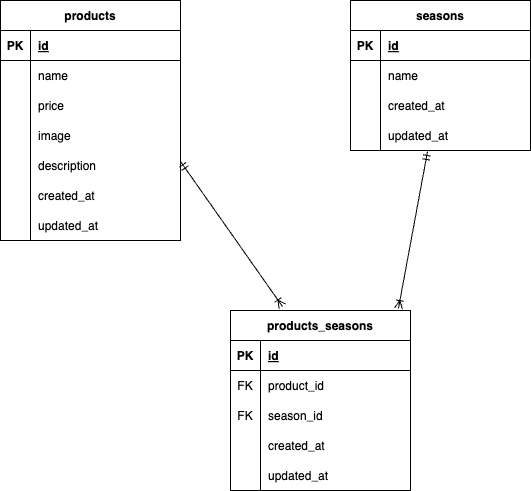

The diagram above was exported from draw.io. Its source (the exported page's mxGraphModel, read from the mxfile embedded in the PNG):
<mxGraphModel dx="694" dy="528" grid="1" gridSize="10" guides="1" tooltips="1" connect="1" arrows="1" fold="1" page="1" pageScale="1" pageWidth="827" pageHeight="1169" math="0" shadow="0">
  <root>
    <mxCell id="0" />
    <mxCell id="1" parent="0" />
    <mxCell id="2" value="products" style="shape=table;startSize=30;container=1;collapsible=1;childLayout=tableLayout;fixedRows=1;rowLines=0;fontStyle=1;align=center;resizeLast=1;" vertex="1" parent="1">
      <mxGeometry x="40" y="50" width="180" height="240" as="geometry" />
    </mxCell>
    <mxCell id="3" value="" style="shape=tableRow;horizontal=0;startSize=0;swimlaneHead=0;swimlaneBody=0;fillColor=none;collapsible=0;dropTarget=0;points=[[0,0.5],[1,0.5]];portConstraint=eastwest;top=0;left=0;right=0;bottom=1;" vertex="1" parent="2">
      <mxGeometry y="30" width="180" height="30" as="geometry" />
    </mxCell>
    <mxCell id="4" value="PK" style="shape=partialRectangle;connectable=0;fillColor=none;top=0;left=0;bottom=0;right=0;fontStyle=1;overflow=hidden;" vertex="1" parent="3">
      <mxGeometry width="30" height="30" as="geometry">
        <mxRectangle width="30" height="30" as="alternateBounds" />
      </mxGeometry>
    </mxCell>
    <mxCell id="5" value="id" style="shape=partialRectangle;connectable=0;fillColor=none;top=0;left=0;bottom=0;right=0;align=left;spacingLeft=6;fontStyle=5;overflow=hidden;" vertex="1" parent="3">
      <mxGeometry x="30" width="150" height="30" as="geometry">
        <mxRectangle width="150" height="30" as="alternateBounds" />
      </mxGeometry>
    </mxCell>
    <mxCell id="6" value="" style="shape=tableRow;horizontal=0;startSize=0;swimlaneHead=0;swimlaneBody=0;fillColor=none;collapsible=0;dropTarget=0;points=[[0,0.5],[1,0.5]];portConstraint=eastwest;top=0;left=0;right=0;bottom=0;" vertex="1" parent="2">
      <mxGeometry y="60" width="180" height="30" as="geometry" />
    </mxCell>
    <mxCell id="7" value="" style="shape=partialRectangle;connectable=0;fillColor=none;top=0;left=0;bottom=0;right=0;editable=1;overflow=hidden;" vertex="1" parent="6">
      <mxGeometry width="30" height="30" as="geometry">
        <mxRectangle width="30" height="30" as="alternateBounds" />
      </mxGeometry>
    </mxCell>
    <mxCell id="8" value="name" style="shape=partialRectangle;connectable=0;fillColor=none;top=0;left=0;bottom=0;right=0;align=left;spacingLeft=6;overflow=hidden;" vertex="1" parent="6">
      <mxGeometry x="30" width="150" height="30" as="geometry">
        <mxRectangle width="150" height="30" as="alternateBounds" />
      </mxGeometry>
    </mxCell>
    <mxCell id="9" value="" style="shape=tableRow;horizontal=0;startSize=0;swimlaneHead=0;swimlaneBody=0;fillColor=none;collapsible=0;dropTarget=0;points=[[0,0.5],[1,0.5]];portConstraint=eastwest;top=0;left=0;right=0;bottom=0;" vertex="1" parent="2">
      <mxGeometry y="90" width="180" height="30" as="geometry" />
    </mxCell>
    <mxCell id="10" value="" style="shape=partialRectangle;connectable=0;fillColor=none;top=0;left=0;bottom=0;right=0;editable=1;overflow=hidden;" vertex="1" parent="9">
      <mxGeometry width="30" height="30" as="geometry">
        <mxRectangle width="30" height="30" as="alternateBounds" />
      </mxGeometry>
    </mxCell>
    <mxCell id="11" value="price" style="shape=partialRectangle;connectable=0;fillColor=none;top=0;left=0;bottom=0;right=0;align=left;spacingLeft=6;overflow=hidden;" vertex="1" parent="9">
      <mxGeometry x="30" width="150" height="30" as="geometry">
        <mxRectangle width="150" height="30" as="alternateBounds" />
      </mxGeometry>
    </mxCell>
    <mxCell id="12" value="" style="shape=tableRow;horizontal=0;startSize=0;swimlaneHead=0;swimlaneBody=0;fillColor=none;collapsible=0;dropTarget=0;points=[[0,0.5],[1,0.5]];portConstraint=eastwest;top=0;left=0;right=0;bottom=0;" vertex="1" parent="2">
      <mxGeometry y="120" width="180" height="30" as="geometry" />
    </mxCell>
    <mxCell id="13" value="" style="shape=partialRectangle;connectable=0;fillColor=none;top=0;left=0;bottom=0;right=0;editable=1;overflow=hidden;" vertex="1" parent="12">
      <mxGeometry width="30" height="30" as="geometry">
        <mxRectangle width="30" height="30" as="alternateBounds" />
      </mxGeometry>
    </mxCell>
    <mxCell id="14" value="image" style="shape=partialRectangle;connectable=0;fillColor=none;top=0;left=0;bottom=0;right=0;align=left;spacingLeft=6;overflow=hidden;" vertex="1" parent="12">
      <mxGeometry x="30" width="150" height="30" as="geometry">
        <mxRectangle width="150" height="30" as="alternateBounds" />
      </mxGeometry>
    </mxCell>
    <mxCell id="18" value="" style="shape=tableRow;horizontal=0;startSize=0;swimlaneHead=0;swimlaneBody=0;fillColor=none;collapsible=0;dropTarget=0;points=[[0,0.5],[1,0.5]];portConstraint=eastwest;top=0;left=0;right=0;bottom=0;" vertex="1" parent="2">
      <mxGeometry y="150" width="180" height="30" as="geometry" />
    </mxCell>
    <mxCell id="19" value="" style="shape=partialRectangle;connectable=0;fillColor=none;top=0;left=0;bottom=0;right=0;editable=1;overflow=hidden;" vertex="1" parent="18">
      <mxGeometry width="30" height="30" as="geometry">
        <mxRectangle width="30" height="30" as="alternateBounds" />
      </mxGeometry>
    </mxCell>
    <mxCell id="20" value="description" style="shape=partialRectangle;connectable=0;fillColor=none;top=0;left=0;bottom=0;right=0;align=left;spacingLeft=6;overflow=hidden;" vertex="1" parent="18">
      <mxGeometry x="30" width="150" height="30" as="geometry">
        <mxRectangle width="150" height="30" as="alternateBounds" />
      </mxGeometry>
    </mxCell>
    <mxCell id="21" value="" style="shape=tableRow;horizontal=0;startSize=0;swimlaneHead=0;swimlaneBody=0;fillColor=none;collapsible=0;dropTarget=0;points=[[0,0.5],[1,0.5]];portConstraint=eastwest;top=0;left=0;right=0;bottom=0;" vertex="1" parent="2">
      <mxGeometry y="180" width="180" height="30" as="geometry" />
    </mxCell>
    <mxCell id="22" value="" style="shape=partialRectangle;connectable=0;fillColor=none;top=0;left=0;bottom=0;right=0;editable=1;overflow=hidden;" vertex="1" parent="21">
      <mxGeometry width="30" height="30" as="geometry">
        <mxRectangle width="30" height="30" as="alternateBounds" />
      </mxGeometry>
    </mxCell>
    <mxCell id="23" value="created_at" style="shape=partialRectangle;connectable=0;fillColor=none;top=0;left=0;bottom=0;right=0;align=left;spacingLeft=6;overflow=hidden;" vertex="1" parent="21">
      <mxGeometry x="30" width="150" height="30" as="geometry">
        <mxRectangle width="150" height="30" as="alternateBounds" />
      </mxGeometry>
    </mxCell>
    <mxCell id="24" value="" style="shape=tableRow;horizontal=0;startSize=0;swimlaneHead=0;swimlaneBody=0;fillColor=none;collapsible=0;dropTarget=0;points=[[0,0.5],[1,0.5]];portConstraint=eastwest;top=0;left=0;right=0;bottom=0;" vertex="1" parent="2">
      <mxGeometry y="210" width="180" height="30" as="geometry" />
    </mxCell>
    <mxCell id="25" value="" style="shape=partialRectangle;connectable=0;fillColor=none;top=0;left=0;bottom=0;right=0;editable=1;overflow=hidden;" vertex="1" parent="24">
      <mxGeometry width="30" height="30" as="geometry">
        <mxRectangle width="30" height="30" as="alternateBounds" />
      </mxGeometry>
    </mxCell>
    <mxCell id="26" value="updated_at" style="shape=partialRectangle;connectable=0;fillColor=none;top=0;left=0;bottom=0;right=0;align=left;spacingLeft=6;overflow=hidden;" vertex="1" parent="24">
      <mxGeometry x="30" width="150" height="30" as="geometry">
        <mxRectangle width="150" height="30" as="alternateBounds" />
      </mxGeometry>
    </mxCell>
    <mxCell id="27" value="seasons" style="shape=table;startSize=30;container=1;collapsible=1;childLayout=tableLayout;fixedRows=1;rowLines=0;fontStyle=1;align=center;resizeLast=1;" vertex="1" parent="1">
      <mxGeometry x="390" y="50" width="180" height="150" as="geometry" />
    </mxCell>
    <mxCell id="28" value="" style="shape=tableRow;horizontal=0;startSize=0;swimlaneHead=0;swimlaneBody=0;fillColor=none;collapsible=0;dropTarget=0;points=[[0,0.5],[1,0.5]];portConstraint=eastwest;top=0;left=0;right=0;bottom=1;" vertex="1" parent="27">
      <mxGeometry y="30" width="180" height="30" as="geometry" />
    </mxCell>
    <mxCell id="29" value="PK" style="shape=partialRectangle;connectable=0;fillColor=none;top=0;left=0;bottom=0;right=0;fontStyle=1;overflow=hidden;" vertex="1" parent="28">
      <mxGeometry width="30" height="30" as="geometry">
        <mxRectangle width="30" height="30" as="alternateBounds" />
      </mxGeometry>
    </mxCell>
    <mxCell id="30" value="id" style="shape=partialRectangle;connectable=0;fillColor=none;top=0;left=0;bottom=0;right=0;align=left;spacingLeft=6;fontStyle=5;overflow=hidden;" vertex="1" parent="28">
      <mxGeometry x="30" width="150" height="30" as="geometry">
        <mxRectangle width="150" height="30" as="alternateBounds" />
      </mxGeometry>
    </mxCell>
    <mxCell id="31" value="" style="shape=tableRow;horizontal=0;startSize=0;swimlaneHead=0;swimlaneBody=0;fillColor=none;collapsible=0;dropTarget=0;points=[[0,0.5],[1,0.5]];portConstraint=eastwest;top=0;left=0;right=0;bottom=0;" vertex="1" parent="27">
      <mxGeometry y="60" width="180" height="30" as="geometry" />
    </mxCell>
    <mxCell id="32" value="" style="shape=partialRectangle;connectable=0;fillColor=none;top=0;left=0;bottom=0;right=0;editable=1;overflow=hidden;" vertex="1" parent="31">
      <mxGeometry width="30" height="30" as="geometry">
        <mxRectangle width="30" height="30" as="alternateBounds" />
      </mxGeometry>
    </mxCell>
    <mxCell id="33" value="name" style="shape=partialRectangle;connectable=0;fillColor=none;top=0;left=0;bottom=0;right=0;align=left;spacingLeft=6;overflow=hidden;" vertex="1" parent="31">
      <mxGeometry x="30" width="150" height="30" as="geometry">
        <mxRectangle width="150" height="30" as="alternateBounds" />
      </mxGeometry>
    </mxCell>
    <mxCell id="34" value="" style="shape=tableRow;horizontal=0;startSize=0;swimlaneHead=0;swimlaneBody=0;fillColor=none;collapsible=0;dropTarget=0;points=[[0,0.5],[1,0.5]];portConstraint=eastwest;top=0;left=0;right=0;bottom=0;" vertex="1" parent="27">
      <mxGeometry y="90" width="180" height="30" as="geometry" />
    </mxCell>
    <mxCell id="35" value="" style="shape=partialRectangle;connectable=0;fillColor=none;top=0;left=0;bottom=0;right=0;editable=1;overflow=hidden;" vertex="1" parent="34">
      <mxGeometry width="30" height="30" as="geometry">
        <mxRectangle width="30" height="30" as="alternateBounds" />
      </mxGeometry>
    </mxCell>
    <mxCell id="36" value="created_at" style="shape=partialRectangle;connectable=0;fillColor=none;top=0;left=0;bottom=0;right=0;align=left;spacingLeft=6;overflow=hidden;" vertex="1" parent="34">
      <mxGeometry x="30" width="150" height="30" as="geometry">
        <mxRectangle width="150" height="30" as="alternateBounds" />
      </mxGeometry>
    </mxCell>
    <mxCell id="37" value="" style="shape=tableRow;horizontal=0;startSize=0;swimlaneHead=0;swimlaneBody=0;fillColor=none;collapsible=0;dropTarget=0;points=[[0,0.5],[1,0.5]];portConstraint=eastwest;top=0;left=0;right=0;bottom=0;" vertex="1" parent="27">
      <mxGeometry y="120" width="180" height="30" as="geometry" />
    </mxCell>
    <mxCell id="38" value="" style="shape=partialRectangle;connectable=0;fillColor=none;top=0;left=0;bottom=0;right=0;editable=1;overflow=hidden;" vertex="1" parent="37">
      <mxGeometry width="30" height="30" as="geometry">
        <mxRectangle width="30" height="30" as="alternateBounds" />
      </mxGeometry>
    </mxCell>
    <mxCell id="39" value="updated_at" style="shape=partialRectangle;connectable=0;fillColor=none;top=0;left=0;bottom=0;right=0;align=left;spacingLeft=6;overflow=hidden;" vertex="1" parent="37">
      <mxGeometry x="30" width="150" height="30" as="geometry">
        <mxRectangle width="150" height="30" as="alternateBounds" />
      </mxGeometry>
    </mxCell>
    <mxCell id="40" value="products_seasons" style="shape=table;startSize=30;container=1;collapsible=1;childLayout=tableLayout;fixedRows=1;rowLines=0;fontStyle=1;align=center;resizeLast=1;" vertex="1" parent="1">
      <mxGeometry x="270" y="360" width="180" height="180" as="geometry" />
    </mxCell>
    <mxCell id="41" value="" style="shape=tableRow;horizontal=0;startSize=0;swimlaneHead=0;swimlaneBody=0;fillColor=none;collapsible=0;dropTarget=0;points=[[0,0.5],[1,0.5]];portConstraint=eastwest;top=0;left=0;right=0;bottom=1;" vertex="1" parent="40">
      <mxGeometry y="30" width="180" height="30" as="geometry" />
    </mxCell>
    <mxCell id="42" value="PK" style="shape=partialRectangle;connectable=0;fillColor=none;top=0;left=0;bottom=0;right=0;fontStyle=1;overflow=hidden;" vertex="1" parent="41">
      <mxGeometry width="30" height="30" as="geometry">
        <mxRectangle width="30" height="30" as="alternateBounds" />
      </mxGeometry>
    </mxCell>
    <mxCell id="43" value="id" style="shape=partialRectangle;connectable=0;fillColor=none;top=0;left=0;bottom=0;right=0;align=left;spacingLeft=6;fontStyle=5;overflow=hidden;" vertex="1" parent="41">
      <mxGeometry x="30" width="150" height="30" as="geometry">
        <mxRectangle width="150" height="30" as="alternateBounds" />
      </mxGeometry>
    </mxCell>
    <mxCell id="44" value="" style="shape=tableRow;horizontal=0;startSize=0;swimlaneHead=0;swimlaneBody=0;fillColor=none;collapsible=0;dropTarget=0;points=[[0,0.5],[1,0.5]];portConstraint=eastwest;top=0;left=0;right=0;bottom=0;" vertex="1" parent="40">
      <mxGeometry y="60" width="180" height="30" as="geometry" />
    </mxCell>
    <mxCell id="45" value="FK" style="shape=partialRectangle;connectable=0;fillColor=none;top=0;left=0;bottom=0;right=0;editable=1;overflow=hidden;" vertex="1" parent="44">
      <mxGeometry width="30" height="30" as="geometry">
        <mxRectangle width="30" height="30" as="alternateBounds" />
      </mxGeometry>
    </mxCell>
    <mxCell id="46" value="product_id" style="shape=partialRectangle;connectable=0;fillColor=none;top=0;left=0;bottom=0;right=0;align=left;spacingLeft=6;overflow=hidden;" vertex="1" parent="44">
      <mxGeometry x="30" width="150" height="30" as="geometry">
        <mxRectangle width="150" height="30" as="alternateBounds" />
      </mxGeometry>
    </mxCell>
    <mxCell id="47" value="" style="shape=tableRow;horizontal=0;startSize=0;swimlaneHead=0;swimlaneBody=0;fillColor=none;collapsible=0;dropTarget=0;points=[[0,0.5],[1,0.5]];portConstraint=eastwest;top=0;left=0;right=0;bottom=0;" vertex="1" parent="40">
      <mxGeometry y="90" width="180" height="30" as="geometry" />
    </mxCell>
    <mxCell id="48" value="FK" style="shape=partialRectangle;connectable=0;fillColor=none;top=0;left=0;bottom=0;right=0;editable=1;overflow=hidden;" vertex="1" parent="47">
      <mxGeometry width="30" height="30" as="geometry">
        <mxRectangle width="30" height="30" as="alternateBounds" />
      </mxGeometry>
    </mxCell>
    <mxCell id="49" value="season_id" style="shape=partialRectangle;connectable=0;fillColor=none;top=0;left=0;bottom=0;right=0;align=left;spacingLeft=6;overflow=hidden;" vertex="1" parent="47">
      <mxGeometry x="30" width="150" height="30" as="geometry">
        <mxRectangle width="150" height="30" as="alternateBounds" />
      </mxGeometry>
    </mxCell>
    <mxCell id="50" value="" style="shape=tableRow;horizontal=0;startSize=0;swimlaneHead=0;swimlaneBody=0;fillColor=none;collapsible=0;dropTarget=0;points=[[0,0.5],[1,0.5]];portConstraint=eastwest;top=0;left=0;right=0;bottom=0;" vertex="1" parent="40">
      <mxGeometry y="120" width="180" height="30" as="geometry" />
    </mxCell>
    <mxCell id="51" value="" style="shape=partialRectangle;connectable=0;fillColor=none;top=0;left=0;bottom=0;right=0;editable=1;overflow=hidden;" vertex="1" parent="50">
      <mxGeometry width="30" height="30" as="geometry">
        <mxRectangle width="30" height="30" as="alternateBounds" />
      </mxGeometry>
    </mxCell>
    <mxCell id="52" value="created_at" style="shape=partialRectangle;connectable=0;fillColor=none;top=0;left=0;bottom=0;right=0;align=left;spacingLeft=6;overflow=hidden;" vertex="1" parent="50">
      <mxGeometry x="30" width="150" height="30" as="geometry">
        <mxRectangle width="150" height="30" as="alternateBounds" />
      </mxGeometry>
    </mxCell>
    <mxCell id="53" value="" style="shape=tableRow;horizontal=0;startSize=0;swimlaneHead=0;swimlaneBody=0;fillColor=none;collapsible=0;dropTarget=0;points=[[0,0.5],[1,0.5]];portConstraint=eastwest;top=0;left=0;right=0;bottom=0;" vertex="1" parent="40">
      <mxGeometry y="150" width="180" height="30" as="geometry" />
    </mxCell>
    <mxCell id="54" value="" style="shape=partialRectangle;connectable=0;fillColor=none;top=0;left=0;bottom=0;right=0;editable=1;overflow=hidden;" vertex="1" parent="53">
      <mxGeometry width="30" height="30" as="geometry">
        <mxRectangle width="30" height="30" as="alternateBounds" />
      </mxGeometry>
    </mxCell>
    <mxCell id="55" value="updated_at" style="shape=partialRectangle;connectable=0;fillColor=none;top=0;left=0;bottom=0;right=0;align=left;spacingLeft=6;overflow=hidden;" vertex="1" parent="53">
      <mxGeometry x="30" width="150" height="30" as="geometry">
        <mxRectangle width="150" height="30" as="alternateBounds" />
      </mxGeometry>
    </mxCell>
    <mxCell id="56" value="" style="fontSize=12;html=1;endArrow=ERoneToMany;startArrow=ERmandOne;entryX=0.933;entryY=-0.011;entryDx=0;entryDy=0;entryPerimeter=0;exitX=0.428;exitY=1.033;exitDx=0;exitDy=0;exitPerimeter=0;" edge="1" parent="1" source="37" target="40">
      <mxGeometry width="100" height="100" relative="1" as="geometry">
        <mxPoint x="390" y="310" as="sourcePoint" />
        <mxPoint x="490" y="210" as="targetPoint" />
        <Array as="points" />
      </mxGeometry>
    </mxCell>
    <mxCell id="57" value="" style="fontSize=12;html=1;endArrow=ERoneToMany;startArrow=ERmandOne;entryX=0.289;entryY=-0.022;entryDx=0;entryDy=0;entryPerimeter=0;exitX=0.428;exitY=1.033;exitDx=0;exitDy=0;exitPerimeter=0;" edge="1" parent="1" target="40">
      <mxGeometry width="100" height="100" relative="1" as="geometry">
        <mxPoint x="219.99999999999994" y="210.99" as="sourcePoint" />
        <mxPoint x="160.90000000000003" y="338.02" as="targetPoint" />
        <Array as="points" />
      </mxGeometry>
    </mxCell>
  </root>
</mxGraphModel>